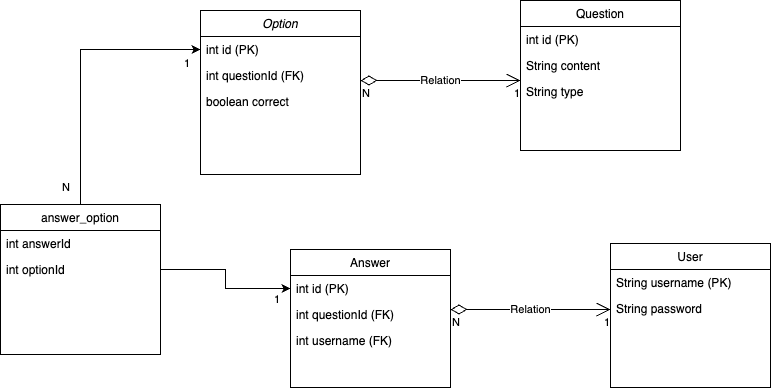

The diagram above was exported from draw.io. Its source (the exported page's mxGraphModel, read from the mxfile embedded in the PNG):
<mxGraphModel dx="983" dy="552" grid="1" gridSize="10" guides="1" tooltips="1" connect="1" arrows="1" fold="1" page="1" pageScale="1" pageWidth="827" pageHeight="1169" math="0" shadow="0">
  <root>
    <mxCell id="WIyWlLk6GJQsqaUBKTNV-0" />
    <mxCell id="WIyWlLk6GJQsqaUBKTNV-1" parent="WIyWlLk6GJQsqaUBKTNV-0" />
    <mxCell id="zkfFHV4jXpPFQw0GAbJ--0" value="Option" style="swimlane;fontStyle=2;align=center;verticalAlign=top;childLayout=stackLayout;horizontal=1;startSize=26;horizontalStack=0;resizeParent=1;resizeLast=0;collapsible=1;marginBottom=0;rounded=0;shadow=0;strokeWidth=1;" parent="WIyWlLk6GJQsqaUBKTNV-1" vertex="1">
      <mxGeometry x="220" y="120" width="160" height="164" as="geometry">
        <mxRectangle x="230" y="140" width="160" height="26" as="alternateBounds" />
      </mxGeometry>
    </mxCell>
    <mxCell id="zkfFHV4jXpPFQw0GAbJ--1" value="int id (PK)" style="text;align=left;verticalAlign=top;spacingLeft=4;spacingRight=4;overflow=hidden;rotatable=0;points=[[0,0.5],[1,0.5]];portConstraint=eastwest;" parent="zkfFHV4jXpPFQw0GAbJ--0" vertex="1">
      <mxGeometry y="26" width="160" height="26" as="geometry" />
    </mxCell>
    <mxCell id="zkfFHV4jXpPFQw0GAbJ--2" value="int questionId (FK)" style="text;align=left;verticalAlign=top;spacingLeft=4;spacingRight=4;overflow=hidden;rotatable=0;points=[[0,0.5],[1,0.5]];portConstraint=eastwest;rounded=0;shadow=0;html=0;" parent="zkfFHV4jXpPFQw0GAbJ--0" vertex="1">
      <mxGeometry y="52" width="160" height="26" as="geometry" />
    </mxCell>
    <mxCell id="w4P3uV44tJCIyjUwbG6l-0" value="boolean correct" style="text;align=left;verticalAlign=top;spacingLeft=4;spacingRight=4;overflow=hidden;rotatable=0;points=[[0,0.5],[1,0.5]];portConstraint=eastwest;rounded=0;shadow=0;html=0;" vertex="1" parent="zkfFHV4jXpPFQw0GAbJ--0">
      <mxGeometry y="78" width="160" height="26" as="geometry" />
    </mxCell>
    <mxCell id="zkfFHV4jXpPFQw0GAbJ--6" value="Answer" style="swimlane;fontStyle=0;align=center;verticalAlign=top;childLayout=stackLayout;horizontal=1;startSize=26;horizontalStack=0;resizeParent=1;resizeLast=0;collapsible=1;marginBottom=0;rounded=0;shadow=0;strokeWidth=1;" parent="WIyWlLk6GJQsqaUBKTNV-1" vertex="1">
      <mxGeometry x="310" y="359" width="160" height="138" as="geometry">
        <mxRectangle x="130" y="380" width="160" height="26" as="alternateBounds" />
      </mxGeometry>
    </mxCell>
    <mxCell id="zkfFHV4jXpPFQw0GAbJ--11" value="int id (PK)" style="text;align=left;verticalAlign=top;spacingLeft=4;spacingRight=4;overflow=hidden;rotatable=0;points=[[0,0.5],[1,0.5]];portConstraint=eastwest;" parent="zkfFHV4jXpPFQw0GAbJ--6" vertex="1">
      <mxGeometry y="26" width="160" height="26" as="geometry" />
    </mxCell>
    <mxCell id="zkfFHV4jXpPFQw0GAbJ--10" value="int questionId (FK)&#10;" style="text;align=left;verticalAlign=top;spacingLeft=4;spacingRight=4;overflow=hidden;rotatable=0;points=[[0,0.5],[1,0.5]];portConstraint=eastwest;fontStyle=0" parent="zkfFHV4jXpPFQw0GAbJ--6" vertex="1">
      <mxGeometry y="52" width="160" height="26" as="geometry" />
    </mxCell>
    <mxCell id="w4P3uV44tJCIyjUwbG6l-14" value="int username (FK)&#10;" style="text;align=left;verticalAlign=top;spacingLeft=4;spacingRight=4;overflow=hidden;rotatable=0;points=[[0,0.5],[1,0.5]];portConstraint=eastwest;fontStyle=0" vertex="1" parent="zkfFHV4jXpPFQw0GAbJ--6">
      <mxGeometry y="78" width="160" height="26" as="geometry" />
    </mxCell>
    <mxCell id="zkfFHV4jXpPFQw0GAbJ--13" value="User" style="swimlane;fontStyle=0;align=center;verticalAlign=top;childLayout=stackLayout;horizontal=1;startSize=26;horizontalStack=0;resizeParent=1;resizeLast=0;collapsible=1;marginBottom=0;rounded=0;shadow=0;strokeWidth=1;" parent="WIyWlLk6GJQsqaUBKTNV-1" vertex="1">
      <mxGeometry x="630" y="353" width="160" height="144" as="geometry">
        <mxRectangle x="340" y="380" width="170" height="26" as="alternateBounds" />
      </mxGeometry>
    </mxCell>
    <mxCell id="zkfFHV4jXpPFQw0GAbJ--14" value="String username (PK)" style="text;align=left;verticalAlign=top;spacingLeft=4;spacingRight=4;overflow=hidden;rotatable=0;points=[[0,0.5],[1,0.5]];portConstraint=eastwest;" parent="zkfFHV4jXpPFQw0GAbJ--13" vertex="1">
      <mxGeometry y="26" width="160" height="26" as="geometry" />
    </mxCell>
    <mxCell id="w4P3uV44tJCIyjUwbG6l-16" value="String password&#10;&#10;" style="text;align=left;verticalAlign=top;spacingLeft=4;spacingRight=4;overflow=hidden;rotatable=0;points=[[0,0.5],[1,0.5]];portConstraint=eastwest;" vertex="1" parent="zkfFHV4jXpPFQw0GAbJ--13">
      <mxGeometry y="52" width="160" height="26" as="geometry" />
    </mxCell>
    <mxCell id="zkfFHV4jXpPFQw0GAbJ--17" value="Question" style="swimlane;fontStyle=0;align=center;verticalAlign=top;childLayout=stackLayout;horizontal=1;startSize=26;horizontalStack=0;resizeParent=1;resizeLast=0;collapsible=1;marginBottom=0;rounded=0;shadow=0;strokeWidth=1;" parent="WIyWlLk6GJQsqaUBKTNV-1" vertex="1">
      <mxGeometry x="540" y="110" width="160" height="150" as="geometry">
        <mxRectangle x="550" y="140" width="160" height="26" as="alternateBounds" />
      </mxGeometry>
    </mxCell>
    <mxCell id="zkfFHV4jXpPFQw0GAbJ--18" value="int id (PK)" style="text;align=left;verticalAlign=top;spacingLeft=4;spacingRight=4;overflow=hidden;rotatable=0;points=[[0,0.5],[1,0.5]];portConstraint=eastwest;" parent="zkfFHV4jXpPFQw0GAbJ--17" vertex="1">
      <mxGeometry y="26" width="160" height="26" as="geometry" />
    </mxCell>
    <mxCell id="zkfFHV4jXpPFQw0GAbJ--20" value="String content" style="text;align=left;verticalAlign=top;spacingLeft=4;spacingRight=4;overflow=hidden;rotatable=0;points=[[0,0.5],[1,0.5]];portConstraint=eastwest;rounded=0;shadow=0;html=0;" parent="zkfFHV4jXpPFQw0GAbJ--17" vertex="1">
      <mxGeometry y="52" width="160" height="26" as="geometry" />
    </mxCell>
    <mxCell id="w4P3uV44tJCIyjUwbG6l-12" value="String type" style="text;align=left;verticalAlign=top;spacingLeft=4;spacingRight=4;overflow=hidden;rotatable=0;points=[[0,0.5],[1,0.5]];portConstraint=eastwest;rounded=0;shadow=0;html=0;" vertex="1" parent="zkfFHV4jXpPFQw0GAbJ--17">
      <mxGeometry y="78" width="160" height="26" as="geometry" />
    </mxCell>
    <mxCell id="w4P3uV44tJCIyjUwbG6l-9" value="Relation" style="endArrow=open;html=1;endSize=12;startArrow=diamondThin;startSize=14;startFill=0;edgeStyle=orthogonalEdgeStyle;rounded=0;" edge="1" parent="WIyWlLk6GJQsqaUBKTNV-1">
      <mxGeometry relative="1" as="geometry">
        <mxPoint x="380" y="190" as="sourcePoint" />
        <mxPoint x="540" y="190" as="targetPoint" />
        <Array as="points">
          <mxPoint x="510" y="190" />
          <mxPoint x="510" y="190" />
        </Array>
      </mxGeometry>
    </mxCell>
    <mxCell id="w4P3uV44tJCIyjUwbG6l-10" value="N" style="edgeLabel;resizable=0;html=1;align=left;verticalAlign=top;" connectable="0" vertex="1" parent="w4P3uV44tJCIyjUwbG6l-9">
      <mxGeometry x="-1" relative="1" as="geometry" />
    </mxCell>
    <mxCell id="w4P3uV44tJCIyjUwbG6l-11" value="1" style="edgeLabel;resizable=0;html=1;align=right;verticalAlign=top;" connectable="0" vertex="1" parent="w4P3uV44tJCIyjUwbG6l-9">
      <mxGeometry x="1" relative="1" as="geometry" />
    </mxCell>
    <mxCell id="w4P3uV44tJCIyjUwbG6l-17" value="Relation" style="endArrow=open;html=1;endSize=12;startArrow=diamondThin;startSize=14;startFill=0;edgeStyle=orthogonalEdgeStyle;rounded=0;" edge="1" parent="WIyWlLk6GJQsqaUBKTNV-1">
      <mxGeometry relative="1" as="geometry">
        <mxPoint x="470" y="419" as="sourcePoint" />
        <mxPoint x="629.9999999999998" y="419" as="targetPoint" />
        <Array as="points">
          <mxPoint x="600" y="419" />
          <mxPoint x="600" y="419" />
        </Array>
      </mxGeometry>
    </mxCell>
    <mxCell id="w4P3uV44tJCIyjUwbG6l-18" value="N" style="edgeLabel;resizable=0;html=1;align=left;verticalAlign=top;" connectable="0" vertex="1" parent="w4P3uV44tJCIyjUwbG6l-17">
      <mxGeometry x="-1" relative="1" as="geometry" />
    </mxCell>
    <mxCell id="w4P3uV44tJCIyjUwbG6l-19" value="1" style="edgeLabel;resizable=0;html=1;align=right;verticalAlign=top;" connectable="0" vertex="1" parent="w4P3uV44tJCIyjUwbG6l-17">
      <mxGeometry x="1" relative="1" as="geometry" />
    </mxCell>
    <mxCell id="w4P3uV44tJCIyjUwbG6l-25" style="edgeStyle=orthogonalEdgeStyle;rounded=0;orthogonalLoop=1;jettySize=auto;html=1;exitX=0.5;exitY=0;exitDx=0;exitDy=0;" edge="1" parent="WIyWlLk6GJQsqaUBKTNV-1" source="w4P3uV44tJCIyjUwbG6l-20" target="zkfFHV4jXpPFQw0GAbJ--1">
      <mxGeometry relative="1" as="geometry" />
    </mxCell>
    <mxCell id="w4P3uV44tJCIyjUwbG6l-20" value="answer_option" style="swimlane;fontStyle=0;align=center;verticalAlign=top;childLayout=stackLayout;horizontal=1;startSize=26;horizontalStack=0;resizeParent=1;resizeLast=0;collapsible=1;marginBottom=0;rounded=0;shadow=0;strokeWidth=1;" vertex="1" parent="WIyWlLk6GJQsqaUBKTNV-1">
      <mxGeometry x="20" y="314" width="160" height="150" as="geometry">
        <mxRectangle x="550" y="140" width="160" height="26" as="alternateBounds" />
      </mxGeometry>
    </mxCell>
    <mxCell id="w4P3uV44tJCIyjUwbG6l-21" value="int answerId" style="text;align=left;verticalAlign=top;spacingLeft=4;spacingRight=4;overflow=hidden;rotatable=0;points=[[0,0.5],[1,0.5]];portConstraint=eastwest;" vertex="1" parent="w4P3uV44tJCIyjUwbG6l-20">
      <mxGeometry y="26" width="160" height="26" as="geometry" />
    </mxCell>
    <mxCell id="w4P3uV44tJCIyjUwbG6l-22" value="int optionId" style="text;align=left;verticalAlign=top;spacingLeft=4;spacingRight=4;overflow=hidden;rotatable=0;points=[[0,0.5],[1,0.5]];portConstraint=eastwest;rounded=0;shadow=0;html=0;" vertex="1" parent="w4P3uV44tJCIyjUwbG6l-20">
      <mxGeometry y="52" width="160" height="26" as="geometry" />
    </mxCell>
    <mxCell id="w4P3uV44tJCIyjUwbG6l-27" value="N" style="edgeLabel;resizable=0;html=1;align=left;verticalAlign=top;" connectable="0" vertex="1" parent="WIyWlLk6GJQsqaUBKTNV-1">
      <mxGeometry x="80" y="284" as="geometry" />
    </mxCell>
    <mxCell id="w4P3uV44tJCIyjUwbG6l-28" value="1" style="edgeLabel;resizable=0;html=1;align=right;verticalAlign=top;" connectable="0" vertex="1" parent="WIyWlLk6GJQsqaUBKTNV-1">
      <mxGeometry x="210.00000000000023" y="160" as="geometry" />
    </mxCell>
    <mxCell id="w4P3uV44tJCIyjUwbG6l-29" value="1" style="edgeLabel;resizable=0;html=1;align=right;verticalAlign=top;" connectable="0" vertex="1" parent="WIyWlLk6GJQsqaUBKTNV-1">
      <mxGeometry x="300.0000000000002" y="396" as="geometry" />
    </mxCell>
    <mxCell id="w4P3uV44tJCIyjUwbG6l-30" style="edgeStyle=orthogonalEdgeStyle;rounded=0;orthogonalLoop=1;jettySize=auto;html=1;exitX=1;exitY=0.5;exitDx=0;exitDy=0;entryX=0;entryY=0.5;entryDx=0;entryDy=0;" edge="1" parent="WIyWlLk6GJQsqaUBKTNV-1" source="w4P3uV44tJCIyjUwbG6l-22" target="zkfFHV4jXpPFQw0GAbJ--11">
      <mxGeometry relative="1" as="geometry" />
    </mxCell>
  </root>
</mxGraphModel>